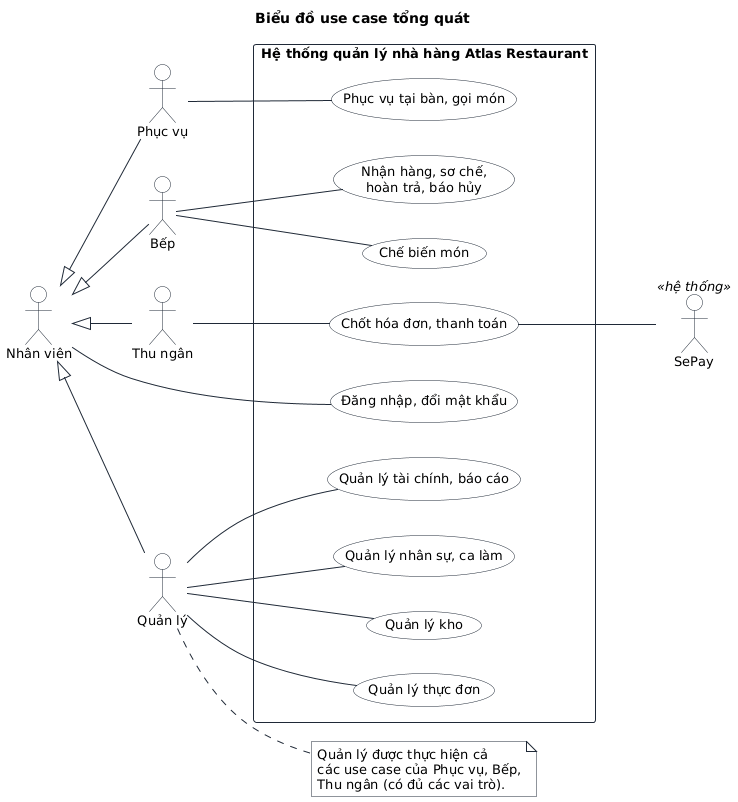

The diagram above was rendered by PlantUML. Its source (embedded in the PNG):
@startuml
!include _style.iuml
title Biểu đồ use case tổng quát
left to right direction
actor "Nhân viên" as NV
actor "Phục vụ" as W
actor "Bếp" as K
actor "Thu ngân" as C
actor "Quản lý" as M
actor "SePay" as S <<hệ thống>>
W -up-|> NV
K -up-|> NV
C -up-|> NV
M -up-|> NV
rectangle "Hệ thống quản lý nhà hàng Atlas Restaurant" {
  usecase "Đăng nhập, đổi mật khẩu" as UC0
  usecase "Phục vụ tại bàn, gọi món" as UC4
  usecase "Chế biến món" as UC5
  usecase "Chốt hóa đơn, thanh toán" as UC6
  usecase "Quản lý nhân sự, ca làm" as UC1
  usecase "Quản lý thực đơn" as UC2
  usecase "Quản lý kho" as UC3
  usecase "Nhận hàng, sơ chế,\nhoàn trả, báo hủy" as UC3b
  usecase "Quản lý tài chính, báo cáo" as UC7
}
NV -- UC0
W -- UC4
K -- UC5
K -- UC3b
C -- UC6
M -- UC1
M -- UC2
M -- UC3
M -- UC7
UC6 -- S
note "Quản lý được thực hiện cả\ncác use case của Phục vụ, Bếp,\nThu ngân (có đủ các vai trò)." as N
M .. N
@enduml